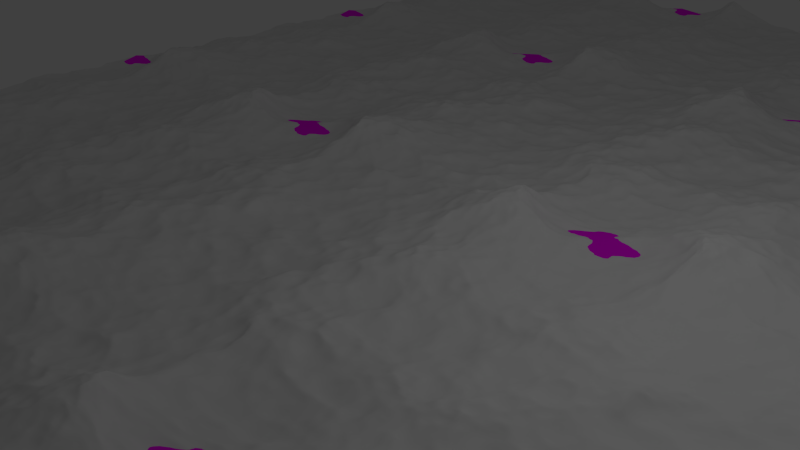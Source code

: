 # Source: circlewater.blend  (saved by Blender 2.71.0; exported with 4.5.12 LTS)
import bpy
from mathutils import Matrix  # noqa: F401  (used for matrix-valued properties, if any)

bpy.ops.wm.read_factory_settings(use_empty=True)
scene = bpy.context.scene
scene.name = 'Scene'

# ---- collections
col_collection_1 = bpy.data.collections.new('Collection 1'); scene.collection.children.link(col_collection_1)
col_collection_2 = bpy.data.collections.new('Collection 2'); scene.collection.children.link(col_collection_2)
col_collection_2.hide_render = True
col_collection_2.hide_viewport = True

# ---- images (referenced by path relative to the original .blend; pixels are not part of the script)
import os
ASSET_DIR = os.environ.get("B2B_ASSET_DIR", "")  # directory of the original .blend (textures are referenced by path, not embedded)
HERE = os.path.dirname(os.path.abspath(__file__))  # packed textures are extracted next to this script under _unpacked/

def load_image(name, relpath, width, height, colorspace="sRGB"):
    """Load a texture the original file referenced (path relative to the .blend, or extracted next to this script)."""
    p = next((c for c in (os.path.join(HERE, relpath), os.path.join(ASSET_DIR, relpath)) if relpath and os.path.exists(c)), "")
    if p:
        img = bpy.data.images.load(p, check_existing=True)
        img.name = name
    else:  # same state as the original file: an image datablock whose file is absent (Cycles renders it pink)
        img = bpy.data.images.new(name, width, height)
        img.source = "FILE"
        img.filepath = "//" + (relpath or name)
    img.colorspace_settings.name = colorspace
    return img
img_wavenormals = load_image('WaveNormals', 'WaveNormals.png', 1024, 1024, 'sRGB')

# ---- materials (node trees are filled in below, after node groups)
mat_material = bpy.data.materials.new('Material')
mat_material.alpha_threshold = 0.0
mat_material.roughness = 0.5
mat_material.line_color = (0.0, 0.0, 0.0, 1.0)

# ---- material node trees
mat_material.use_nodes = True; mat_material.node_tree.nodes.clear()
_N = mat_material.node_tree.nodes; _L = mat_material.node_tree.links
n0 = _N.new('ShaderNodeOutputMaterial'); n0.name = 'Material Output'; n0.location = (300, 300)
n1 = _N.new('ShaderNodeBsdfDiffuse'); n1.name = 'Diffuse BSDF'; n1.location = (10, 300)
n2 = _N.new('ShaderNodeTexImage'); n2.name = 'Image Texture'; n2.location = (-180, 300)
n2.width = 140
n2.image = img_wavenormals
_L.new(n1.outputs[0], n0.inputs[0])
_L.new(n2.outputs[0], n1.inputs[0])
n0.is_active_output = True

# ---- world
world_world = bpy.data.worlds.new('World'); scene.world = world_world
world_world.color = (0.05088, 0.05088, 0.05088)
world_world.use_sun_shadow = False
world_world.sun_shadow_jitter_overblur = 0.0
world_world.cycles.sampling_method = 'MANUAL'
world_world.cycles.sample_map_resolution = 256

# ---- cameras
cam_camera = bpy.data.cameras.new('Camera')
cam_camera.clip_end = 100.0
cam_camera.lens = 35.0
cam_camera.sensor_width = 32.0
cam_camera.sensor_height = 18.0
cam_camera.ortho_scale = 7.314
cam_camera.dof.focus_distance = 0.0

# ---- lights
light_lamp = bpy.data.lights.new('Lamp', 'POINT')
light_lamp.transmission_factor = 0.0
light_lamp.cutoff_distance = 30.0
light_lamp.energy = 100.0
light_lamp.shadow_buffer_clip_start = 1.001
light_lamp.shadow_soft_size = 0.1
light_lamp.shadow_maximum_resolution = 0.006
light_lamp.use_absolute_resolution = True
light_lamp.cycles.use_multiple_importance_sampling = False

# ---- meshes
me_plane_001 = bpy.data.meshes.new('Plane.001')
me_plane_001.from_pydata([(-10.0, -10.0, 0.0), (14.0, -10.0, 0.0), (-10.0, 14.0, 0.0), (14.0, 14.0, 0.0)], [], [(0, 1, 3, 2)])
_uv = me_plane_001.uv_layers.new(name='UVMap')
_uv.uv.foreach_set('vector', [0.0001001, 9.998e-05, 0.9999, 0.0001, 0.9999, 0.9999, 9.998e-05, 0.9999])
me_plane_001.materials.append(mat_material)
me_plane_001.use_remesh_preserve_volume = False
me_plane_001.use_remesh_preserve_attributes = False
me_plane_001.use_mirror_vertex_groups = False
me_plane_001.update()
me_plane_002 = bpy.data.meshes.new('Plane.002')
me_plane_002.from_pydata([(-3.0, -3.0, 0.2854), (-1.529, -2.895, 0.08583), (0.0, -3.0, -0.04307), (1.529, -3.105, 0.08583), (3.0, -3.0, 0.2854), (4.471, -2.895, 0.08583), (6.0, -3.0, -0.04307), (7.529, -3.105, 0.08583), (9.0, -3.0, 0.2854), (10.47, -2.895, 0.08583), (12.0, -3.0, -0.04307), (13.53, -3.105, 0.08583), (15.0, -3.0, 0.2854), (16.47, -2.895, 0.08583), (18.0, -3.0, -0.04307), (19.53, -3.105, 0.08583), (21.0, -3.0, 0.2854), (-3.029, -1.753, 0.008334), (-1.494, -1.603, 0.1092), (-0.001487, -1.485, 0.007416), (1.525, -1.605, -0.09229), (2.971, -1.753, 0.008334), (4.506, -1.603, 0.1092), (5.999, -1.485, 0.007416), (7.525, -1.605, -0.09229), (8.971, -1.753, 0.008334), (10.51, -1.603, 0.1092), (12.0, -1.485, 0.007416), (13.52, -1.605, -0.09229), (14.97, -1.753, 0.008334), (16.51, -1.603, 0.1092), (18.0, -1.485, 0.007416), (19.52, -1.605, -0.09229), (20.97, -1.753, 0.008334), (-3.0, 0.0, -0.2517), (-1.502, -0.1078, -0.1033), (0.0, 0.0, -0.02098), (1.502, 0.1078, -0.1033), (3.0, 0.0, -0.2517), (4.498, -0.1078, -0.1033), (6.0, 0.0, -0.02098), (7.502, 0.1078, -0.1033), (9.0, 0.0, -0.2517), (10.5, -0.1078, -0.1033), (12.0, 0.0, -0.02098), (13.5, 0.1078, -0.1033), (15.0, 0.0, -0.2517), (16.5, -0.1078, -0.1033), (18.0, 0.0, -0.02098), (19.5, 0.1078, -0.1033), (21.0, 0.0, -0.2517), (-2.971, 1.753, 0.008334), (-1.525, 1.605, -0.09229), (0.001487, 1.485, 0.007416), (1.494, 1.603, 0.1092), (3.029, 1.753, 0.008334), (4.475, 1.605, -0.09229), (6.001, 1.485, 0.007416), (7.494, 1.603, 0.1092), (9.029, 1.753, 0.008334), (10.48, 1.605, -0.09229), (12.0, 1.485, 0.007416), (13.49, 1.603, 0.1092), (15.03, 1.753, 0.008334), (16.48, 1.605, -0.09229), (18.0, 1.485, 0.007416), (19.49, 1.603, 0.1092), (21.03, 1.753, 0.008334), (-3.0, 3.0, 0.2854), (-1.529, 3.105, 0.08583), (0.0, 3.0, -0.04307), (1.529, 2.895, 0.08583), (3.0, 3.0, 0.2854), (4.471, 3.105, 0.08583), (6.0, 3.0, -0.04307), (7.529, 2.895, 0.08583), (9.0, 3.0, 0.2854), (10.47, 3.105, 0.08583), (12.0, 3.0, -0.04307), (13.53, 2.895, 0.08583), (15.0, 3.0, 0.2854), (16.47, 3.105, 0.08583), (18.0, 3.0, -0.04307), (19.53, 2.895, 0.08583), (21.0, 3.0, 0.2854), (-3.029, 4.247, 0.008334), (-1.494, 4.397, 0.1092), (-0.001487, 4.515, 0.007416), (1.525, 4.395, -0.09229), (2.971, 4.247, 0.008334), (4.506, 4.397, 0.1092), (5.999, 4.515, 0.007416), (7.525, 4.395, -0.09229), (8.971, 4.247, 0.008334), (10.51, 4.397, 0.1092), (12.0, 4.515, 0.007416), (13.52, 4.395, -0.09229), (14.97, 4.247, 0.008334), (16.51, 4.397, 0.1092), (18.0, 4.515, 0.007416), (19.52, 4.395, -0.09229), (20.97, 4.247, 0.008334), (-3.0, 6.0, -0.2517), (-1.502, 5.892, -0.1033), (0.0, 6.0, -0.02098), (1.502, 6.108, -0.1033), (3.0, 6.0, -0.2517), (4.498, 5.892, -0.1033), (6.0, 6.0, -0.02098), (7.502, 6.108, -0.1033), (9.0, 6.0, -0.2517), (10.5, 5.892, -0.1033), (12.0, 6.0, -0.02098), (13.5, 6.108, -0.1033), (15.0, 6.0, -0.2517), (16.5, 5.892, -0.1033), (18.0, 6.0, -0.02098), (19.5, 6.108, -0.1033), (21.0, 6.0, -0.2517), (-2.971, 7.753, 0.008334), (-1.525, 7.605, -0.09229), (0.001487, 7.485, 0.007416), (1.494, 7.603, 0.1092), (3.029, 7.753, 0.008334), (4.475, 7.605, -0.09229), (6.001, 7.485, 0.007416), (7.494, 7.603, 0.1092), (9.029, 7.753, 0.008334), (10.48, 7.605, -0.09229), (12.0, 7.485, 0.007416), (13.49, 7.603, 0.1092), (15.03, 7.753, 0.008334), (16.48, 7.605, -0.09229), (18.0, 7.485, 0.007416), (19.49, 7.603, 0.1092), (21.03, 7.753, 0.008334), (-3.0, 9.0, 0.2854), (-1.529, 9.105, 0.08583), (0.0, 9.0, -0.04307), (1.529, 8.895, 0.08583), (3.0, 9.0, 0.2854), (4.471, 9.105, 0.08583), (6.0, 9.0, -0.04307), (7.529, 8.895, 0.08583), (9.0, 9.0, 0.2854), (10.47, 9.105, 0.08583), (12.0, 9.0, -0.04307), (13.53, 8.895, 0.08583), (15.0, 9.0, 0.2854), (16.47, 9.105, 0.08583), (18.0, 9.0, -0.04307), (19.53, 8.895, 0.08583), (21.0, 9.0, 0.2854), (-3.029, 10.25, 0.008334), (-1.494, 10.4, 0.1092), (-0.001487, 10.51, 0.007416), (1.525, 10.39, -0.09229), (2.971, 10.25, 0.008334), (4.506, 10.4, 0.1092), (5.999, 10.51, 0.007416), (7.525, 10.39, -0.09229), (8.971, 10.25, 0.008334), (10.51, 10.4, 0.1092), (12.0, 10.51, 0.007416), (13.52, 10.39, -0.09229), (14.97, 10.25, 0.008334), (16.51, 10.4, 0.1092), (18.0, 10.51, 0.007416), (19.52, 10.39, -0.09229), (20.97, 10.25, 0.008334), (-3.0, 12.0, -0.2517), (-1.502, 11.89, -0.1033), (0.0, 12.0, -0.02098), (1.502, 12.11, -0.1033), (3.0, 12.0, -0.2517), (4.498, 11.89, -0.1033), (6.0, 12.0, -0.02098), (7.502, 12.11, -0.1033), (9.0, 12.0, -0.2517), (10.5, 11.89, -0.1033), (12.0, 12.0, -0.02098), (13.5, 12.11, -0.1033), (15.0, 12.0, -0.2517), (16.5, 11.89, -0.1033), (18.0, 12.0, -0.02098), (19.5, 12.11, -0.1033), (21.0, 12.0, -0.2517), (-2.971, 13.75, 0.008334), (-1.525, 13.61, -0.09229), (0.001487, 13.49, 0.007416), (1.494, 13.6, 0.1092), (3.029, 13.75, 0.008334), (4.475, 13.61, -0.09229), (6.001, 13.49, 0.007416), (7.494, 13.6, 0.1092), (9.029, 13.75, 0.008334), (10.48, 13.61, -0.09229), (12.0, 13.49, 0.007416), (13.49, 13.6, 0.1092), (15.03, 13.75, 0.008334), (16.48, 13.61, -0.09229), (18.0, 13.49, 0.007416), (19.49, 13.6, 0.1092), (21.03, 13.75, 0.008334), (-3.0, 15.0, 0.2854), (-1.529, 15.11, 0.08583), (0.0, 15.0, -0.04307), (1.529, 14.89, 0.08583), (3.0, 15.0, 0.2854), (4.471, 15.11, 0.08583), (6.0, 15.0, -0.04307), (7.529, 14.89, 0.08583), (9.0, 15.0, 0.2854), (10.47, 15.11, 0.08583), (12.0, 15.0, -0.04307), (13.53, 14.89, 0.08583), (15.0, 15.0, 0.2854), (16.47, 15.11, 0.08583), (18.0, 15.0, -0.04307), (19.53, 14.89, 0.08583), (21.0, 15.0, 0.2854), (-3.029, 16.25, 0.008334), (-1.494, 16.4, 0.1092), (-0.001487, 16.51, 0.007416), (1.525, 16.39, -0.09229), (2.971, 16.25, 0.008334), (4.506, 16.4, 0.1092), (5.999, 16.51, 0.007416), (7.525, 16.39, -0.09229), (8.971, 16.25, 0.008334), (10.51, 16.4, 0.1092), (12.0, 16.51, 0.007416), (13.52, 16.39, -0.09229), (14.97, 16.25, 0.008334), (16.51, 16.4, 0.1092), (18.0, 16.51, 0.007416), (19.52, 16.39, -0.09229), (20.97, 16.25, 0.008334), (-3.0, 18.0, -0.2517), (-1.502, 17.89, -0.1033), (0.0, 18.0, -0.02098), (1.502, 18.11, -0.1033), (3.0, 18.0, -0.2517), (4.498, 17.89, -0.1033), (6.0, 18.0, -0.02098), (7.502, 18.11, -0.1033), (9.0, 18.0, -0.2517), (10.5, 17.89, -0.1033), (12.0, 18.0, -0.02098), (13.5, 18.11, -0.1033), (15.0, 18.0, -0.2517), (16.5, 17.89, -0.1033), (18.0, 18.0, -0.02098), (19.5, 18.11, -0.1033), (21.0, 18.0, -0.2517), (-2.971, 19.75, 0.008334), (-1.525, 19.61, -0.09229), (0.001487, 19.49, 0.007416), (1.494, 19.6, 0.1092), (3.029, 19.75, 0.008334), (4.475, 19.61, -0.09229), (6.001, 19.49, 0.007416), (7.494, 19.6, 0.1092), (9.029, 19.75, 0.008334), (10.48, 19.61, -0.09229), (12.0, 19.49, 0.007416), (13.49, 19.6, 0.1092), (15.03, 19.75, 0.008334), (16.48, 19.61, -0.09229), (18.0, 19.49, 0.007416), (19.49, 19.6, 0.1092), (21.03, 19.75, 0.008334), (-3.0, 21.0, 0.2854), (-1.529, 21.11, 0.08583), (0.0, 21.0, -0.04307), (1.529, 20.89, 0.08583), (3.0, 21.0, 0.2854), (4.471, 21.11, 0.08583), (6.0, 21.0, -0.04307), (7.529, 20.89, 0.08583), (9.0, 21.0, 0.2854), (10.47, 21.11, 0.08583), (12.0, 21.0, -0.04307), (13.53, 20.89, 0.08583), (15.0, 21.0, 0.2854), (16.47, 21.11, 0.08583), (18.0, 21.0, -0.04307), (19.53, 20.89, 0.08583), (21.0, 21.0, 0.2854)], [], [(0, 1, 18, 17), (1, 2, 19, 18), (2, 3, 20, 19), (3, 4, 21, 20), (4, 5, 22, 21), (5, 6, 23, 22), (6, 7, 24, 23), (7, 8, 25, 24), (8, 9, 26, 25), (9, 10, 27, 26), (10, 11, 28, 27), (11, 12, 29, 28), (12, 13, 30, 29), (13, 14, 31, 30), (14, 15, 32, 31), (15, 16, 33, 32), (17, 18, 35, 34), (18, 19, 36, 35), (19, 20, 37, 36), (20, 21, 38, 37), (21, 22, 39, 38), (22, 23, 40, 39), (23, 24, 41, 40), (24, 25, 42, 41), (25, 26, 43, 42), (26, 27, 44, 43), (27, 28, 45, 44), (28, 29, 46, 45), (29, 30, 47, 46), (30, 31, 48, 47), (31, 32, 49, 48), (32, 33, 50, 49), (34, 35, 52, 51), (35, 36, 53, 52), (36, 37, 54, 53), (37, 38, 55, 54), (38, 39, 56, 55), (39, 40, 57, 56), (40, 41, 58, 57), (41, 42, 59, 58), (42, 43, 60, 59), (43, 44, 61, 60), (44, 45, 62, 61), (45, 46, 63, 62), (46, 47, 64, 63), (47, 48, 65, 64), (48, 49, 66, 65), (49, 50, 67, 66), (51, 52, 69, 68), (52, 53, 70, 69), (53, 54, 71, 70), (54, 55, 72, 71), (55, 56, 73, 72), (56, 57, 74, 73), (57, 58, 75, 74), (58, 59, 76, 75), (59, 60, 77, 76), (60, 61, 78, 77), (61, 62, 79, 78), (62, 63, 80, 79), (63, 64, 81, 80), (64, 65, 82, 81), (65, 66, 83, 82), (66, 67, 84, 83), (68, 69, 86, 85), (69, 70, 87, 86), (70, 71, 88, 87), (71, 72, 89, 88), (72, 73, 90, 89), (73, 74, 91, 90), (74, 75, 92, 91), (75, 76, 93, 92), (76, 77, 94, 93), (77, 78, 95, 94), (78, 79, 96, 95), (79, 80, 97, 96), (80, 81, 98, 97), (81, 82, 99, 98), (82, 83, 100, 99), (83, 84, 101, 100), (85, 86, 103, 102), (86, 87, 104, 103), (87, 88, 105, 104), (88, 89, 106, 105), (89, 90, 107, 106), (90, 91, 108, 107), (91, 92, 109, 108), (92, 93, 110, 109), (93, 94, 111, 110), (94, 95, 112, 111), (95, 96, 113, 112), (96, 97, 114, 113), (97, 98, 115, 114), (98, 99, 116, 115), (99, 100, 117, 116), (100, 101, 118, 117), (102, 103, 120, 119), (103, 104, 121, 120), (104, 105, 122, 121), (105, 106, 123, 122), (106, 107, 124, 123), (107, 108, 125, 124), (108, 109, 126, 125), (109, 110, 127, 126), (110, 111, 128, 127), (111, 112, 129, 128), (112, 113, 130, 129), (113, 114, 131, 130), (114, 115, 132, 131), (115, 116, 133, 132), (116, 117, 134, 133), (117, 118, 135, 134), (119, 120, 137, 136), (120, 121, 138, 137), (121, 122, 139, 138), (122, 123, 140, 139), (123, 124, 141, 140), (124, 125, 142, 141), (125, 126, 143, 142), (126, 127, 144, 143), (127, 128, 145, 144), (128, 129, 146, 145), (129, 130, 147, 146), (130, 131, 148, 147), (131, 132, 149, 148), (132, 133, 150, 149), (133, 134, 151, 150), (134, 135, 152, 151), (136, 137, 154, 153), (137, 138, 155, 154), (138, 139, 156, 155), (139, 140, 157, 156), (140, 141, 158, 157), (141, 142, 159, 158), (142, 143, 160, 159), (143, 144, 161, 160), (144, 145, 162, 161), (145, 146, 163, 162), (146, 147, 164, 163), (147, 148, 165, 164), (148, 149, 166, 165), (149, 150, 167, 166), (150, 151, 168, 167), (151, 152, 169, 168), (153, 154, 171, 170), (154, 155, 172, 171), (155, 156, 173, 172), (156, 157, 174, 173), (157, 158, 175, 174), (158, 159, 176, 175), (159, 160, 177, 176), (160, 161, 178, 177), (161, 162, 179, 178), (162, 163, 180, 179), (163, 164, 181, 180), (164, 165, 182, 181), (165, 166, 183, 182), (166, 167, 184, 183), (167, 168, 185, 184), (168, 169, 186, 185), (170, 171, 188, 187), (171, 172, 189, 188), (172, 173, 190, 189), (173, 174, 191, 190), (174, 175, 192, 191), (175, 176, 193, 192), (176, 177, 194, 193), (177, 178, 195, 194), (178, 179, 196, 195), (179, 180, 197, 196), (180, 181, 198, 197), (181, 182, 199, 198), (182, 183, 200, 199), (183, 184, 201, 200), (184, 185, 202, 201), (185, 186, 203, 202), (187, 188, 205, 204), (188, 189, 206, 205), (189, 190, 207, 206), (190, 191, 208, 207), (191, 192, 209, 208), (192, 193, 210, 209), (193, 194, 211, 210), (194, 195, 212, 211), (195, 196, 213, 212), (196, 197, 214, 213), (197, 198, 215, 214), (198, 199, 216, 215), (199, 200, 217, 216), (200, 201, 218, 217), (201, 202, 219, 218), (202, 203, 220, 219), (204, 205, 222, 221), (205, 206, 223, 222), (206, 207, 224, 223), (207, 208, 225, 224), (208, 209, 226, 225), (209, 210, 227, 226), (210, 211, 228, 227), (211, 212, 229, 228), (212, 213, 230, 229), (213, 214, 231, 230), (214, 215, 232, 231), (215, 216, 233, 232), (216, 217, 234, 233), (217, 218, 235, 234), (218, 219, 236, 235), (219, 220, 237, 236), (221, 222, 239, 238), (222, 223, 240, 239), (223, 224, 241, 240), (224, 225, 242, 241), (225, 226, 243, 242), (226, 227, 244, 243), (227, 228, 245, 244), (228, 229, 246, 245), (229, 230, 247, 246), (230, 231, 248, 247), (231, 232, 249, 248), (232, 233, 250, 249), (233, 234, 251, 250), (234, 235, 252, 251), (235, 236, 253, 252), (236, 237, 254, 253), (238, 239, 256, 255), (239, 240, 257, 256), (240, 241, 258, 257), (241, 242, 259, 258), (242, 243, 260, 259), (243, 244, 261, 260), (244, 245, 262, 261), (245, 246, 263, 262), (246, 247, 264, 263), (247, 248, 265, 264), (248, 249, 266, 265), (249, 250, 267, 266), (250, 251, 268, 267), (251, 252, 269, 268), (252, 253, 270, 269), (253, 254, 271, 270), (255, 256, 273, 272), (256, 257, 274, 273), (257, 258, 275, 274), (258, 259, 276, 275), (259, 260, 277, 276), (260, 261, 278, 277), (261, 262, 279, 278), (262, 263, 280, 279), (263, 264, 281, 280), (264, 265, 282, 281), (265, 266, 283, 282), (266, 267, 284, 283), (267, 268, 285, 284), (268, 269, 286, 285), (269, 270, 287, 286), (270, 271, 288, 287)])
me_plane_002.polygons.foreach_set('use_smooth', [True] * 256)
_uv = me_plane_002.uv_layers.new(name='UVMap')
_uv.uv.foreach_set('vector', [0.00121, 0.004341, 0.06234, 0.008681, 0.06381, 0.06206, 0.0, 0.05583, 0.06234, 0.008681, 0.1259, 0.004341, 0.1258, 0.06691, 0.06381, 0.06206, 0.1259, 0.004341, 0.1895, 0.0, 0.1893, 0.06195, 0.1258, 0.06691, 0.1895, 0.0, 0.2506, 0.004341, 0.2494, 0.05583, 0.1893, 0.06195, 0.2506, 0.004341, 0.3117, 0.008681, 0.3132, 0.06206, 0.2494, 0.05583, 0.3117, 0.008681, 0.3753, 0.004341, 0.3752, 0.06691, 0.3132, 0.06206, 0.3753, 0.004341, 0.4389, 0.0, 0.4387, 0.06195, 0.3752, 0.06691, 0.4389, 0.0, 0.5, 0.004341, 0.4988, 0.05583, 0.4387, 0.06195, 0.5, 0.004341, 0.5611, 0.008681, 0.5626, 0.06206, 0.4988, 0.05583, 0.5611, 0.008681, 0.6247, 0.004341, 0.6246, 0.06691, 0.5626, 0.06206, 0.6247, 0.004341, 0.6883, 0.0, 0.6881, 0.06195, 0.6246, 0.06691, 0.6883, 0.0, 0.7494, 0.004341, 0.7482, 0.05583, 0.6881, 0.06195, 0.7494, 0.004341, 0.8105, 0.008681, 0.812, 0.06206, 0.7482, 0.05583, 0.8105, 0.008681, 0.8741, 0.004341, 0.874, 0.06691, 0.812, 0.06206, 0.8741, 0.004341, 0.9377, 0.0, 0.9375, 0.06195, 0.874, 0.06691, 0.9377, 0.0, 0.9988, 0.004341, 0.9976, 0.05583, 0.9375, 0.06195, 0.0, 0.05583, 0.06381, 0.06206, 0.06348, 0.1238, 0.00121, 0.1283, 0.06381, 0.06206, 0.1258, 0.06691, 0.1259, 0.1283, 0.06348, 0.1238, 0.1258, 0.06691, 0.1893, 0.06195, 0.1883, 0.1327, 0.1259, 0.1283, 0.1893, 0.06195, 0.2494, 0.05583, 0.2506, 0.1283, 0.1883, 0.1327, 0.2494, 0.05583, 0.3132, 0.06206, 0.3129, 0.1238, 0.2506, 0.1283, 0.3132, 0.06206, 0.3752, 0.06691, 0.3753, 0.1283, 0.3129, 0.1238, 0.3752, 0.06691, 0.4387, 0.06195, 0.4377, 0.1327, 0.3753, 0.1283, 0.4387, 0.06195, 0.4988, 0.05583, 0.5, 0.1283, 0.4377, 0.1327, 0.4988, 0.05583, 0.5626, 0.06206, 0.5623, 0.1238, 0.5, 0.1283, 0.5626, 0.06206, 0.6246, 0.06691, 0.6247, 0.1283, 0.5623, 0.1238, 0.6246, 0.06691, 0.6881, 0.06195, 0.6871, 0.1327, 0.6247, 0.1283, 0.6881, 0.06195, 0.7482, 0.05583, 0.7494, 0.1283, 0.6871, 0.1327, 0.7482, 0.05583, 0.812, 0.06206, 0.8117, 0.1238, 0.7494, 0.1283, 0.812, 0.06206, 0.874, 0.06691, 0.8741, 0.1283, 0.8117, 0.1238, 0.874, 0.06691, 0.9375, 0.06195, 0.9365, 0.1327, 0.8741, 0.1283, 0.9375, 0.06195, 0.9976, 0.05583, 0.9988, 0.1283, 0.9365, 0.1327, 0.00121, 0.1283, 0.06348, 0.1238, 0.06254, 0.1946, 0.002419, 0.2007, 0.06348, 0.1238, 0.1259, 0.1283, 0.126, 0.1896, 0.06254, 0.1946, 0.1259, 0.1283, 0.1883, 0.1327, 0.188, 0.1945, 0.126, 0.1896, 0.1883, 0.1327, 0.2506, 0.1283, 0.2518, 0.2007, 0.188, 0.1945, 0.2506, 0.1283, 0.3129, 0.1238, 0.3119, 0.1946, 0.2518, 0.2007, 0.3129, 0.1238, 0.3753, 0.1283, 0.3754, 0.1896, 0.3119, 0.1946, 0.3753, 0.1283, 0.4377, 0.1327, 0.4374, 0.1945, 0.3754, 0.1896, 0.4377, 0.1327, 0.5, 0.1283, 0.5012, 0.2007, 0.4374, 0.1945, 0.5, 0.1283, 0.5623, 0.1238, 0.5613, 0.1946, 0.5012, 0.2007, 0.5623, 0.1238, 0.6247, 0.1283, 0.6248, 0.1896, 0.5613, 0.1946, 0.6247, 0.1283, 0.6871, 0.1327, 0.6868, 0.1945, 0.6248, 0.1896, 0.6871, 0.1327, 0.7494, 0.1283, 0.7506, 0.2007, 0.6868, 0.1945, 0.7494, 0.1283, 0.8117, 0.1238, 0.8107, 0.1946, 0.7506, 0.2007, 0.8117, 0.1238, 0.8741, 0.1283, 0.8742, 0.1896, 0.8107, 0.1946, 0.8741, 0.1283, 0.9365, 0.1327, 0.9362, 0.1945, 0.8742, 0.1896, 0.9365, 0.1327, 0.9988, 0.1283, 1.0, 0.2007, 0.9362, 0.1945, 0.002419, 0.2007, 0.06254, 0.1946, 0.06234, 0.2565, 0.00121, 0.2522, 0.06254, 0.1946, 0.126, 0.1896, 0.1259, 0.2522, 0.06234, 0.2565, 0.126, 0.1896, 0.188, 0.1945, 0.1895, 0.2478, 0.1259, 0.2522, 0.188, 0.1945, 0.2518, 0.2007, 0.2506, 0.2522, 0.1895, 0.2478, 0.2518, 0.2007, 0.3119, 0.1946, 0.3117, 0.2565, 0.2506, 0.2522, 0.3119, 0.1946, 0.3754, 0.1896, 0.3753, 0.2522, 0.3117, 0.2565, 0.3754, 0.1896, 0.4374, 0.1945, 0.4389, 0.2478, 0.3753, 0.2522, 0.4374, 0.1945, 0.5012, 0.2007, 0.5, 0.2522, 0.4389, 0.2478, 0.5012, 0.2007, 0.5613, 0.1946, 0.5611, 0.2565, 0.5, 0.2522, 0.5613, 0.1946, 0.6248, 0.1896, 0.6247, 0.2522, 0.5611, 0.2565, 0.6248, 0.1896, 0.6868, 0.1945, 0.6883, 0.2478, 0.6247, 0.2522, 0.6868, 0.1945, 0.7506, 0.2007, 0.7494, 0.2522, 0.6883, 0.2478, 0.7506, 0.2007, 0.8107, 0.1946, 0.8105, 0.2565, 0.7494, 0.2522, 0.8107, 0.1946, 0.8742, 0.1896, 0.8741, 0.2522, 0.8105, 0.2565, 0.8742, 0.1896, 0.9362, 0.1945, 0.9377, 0.2478, 0.8741, 0.2522, 0.9362, 0.1945, 1.0, 0.2007, 0.9988, 0.2522, 0.9377, 0.2478, 0.00121, 0.2522, 0.06234, 0.2565, 0.06381, 0.3099, 0.0, 0.3037, 0.06234, 0.2565, 0.1259, 0.2522, 0.1258, 0.3147, 0.06381, 0.3099, 0.1259, 0.2522, 0.1895, 0.2478, 0.1893, 0.3098, 0.1258, 0.3147, 0.1895, 0.2478, 0.2506, 0.2522, 0.2494, 0.3037, 0.1893, 0.3098, 0.2506, 0.2522, 0.3117, 0.2565, 0.3132, 0.3099, 0.2494, 0.3037, 0.3117, 0.2565, 0.3753, 0.2522, 0.3752, 0.3147, 0.3132, 0.3099, 0.3753, 0.2522, 0.4389, 0.2478, 0.4387, 0.3098, 0.3752, 0.3147, 0.4389, 0.2478, 0.5, 0.2522, 0.4988, 0.3037, 0.4387, 0.3098, 0.5, 0.2522, 0.5611, 0.2565, 0.5626, 0.3099, 0.4988, 0.3037, 0.5611, 0.2565, 0.6247, 0.2522, 0.6246, 0.3147, 0.5626, 0.3099, 0.6247, 0.2522, 0.6883, 0.2478, 0.6881, 0.3098, 0.6246, 0.3147, 0.6883, 0.2478, 0.7494, 0.2522, 0.7482, 0.3037, 0.6881, 0.3098, 0.7494, 0.2522, 0.8105, 0.2565, 0.812, 0.3099, 0.7482, 0.3037, 0.8105, 0.2565, 0.8741, 0.2522, 0.874, 0.3147, 0.812, 0.3099, 0.8741, 0.2522, 0.9377, 0.2478, 0.9375, 0.3098, 0.874, 0.3147, 0.9377, 0.2478, 0.9988, 0.2522, 0.9976, 0.3037, 0.9375, 0.3098, 0.0, 0.3037, 0.06381, 0.3099, 0.06348, 0.3716, 0.00121, 0.3761, 0.06381, 0.3099, 0.1258, 0.3147, 0.1259, 0.3761, 0.06348, 0.3716, 0.1258, 0.3147, 0.1893, 0.3098, 0.1883, 0.3805, 0.1259, 0.3761, 0.1893, 0.3098, 0.2494, 0.3037, 0.2506, 0.3761, 0.1883, 0.3805, 0.2494, 0.3037, 0.3132, 0.3099, 0.3129, 0.3716, 0.2506, 0.3761, 0.3132, 0.3099, 0.3752, 0.3147, 0.3753, 0.3761, 0.3129, 0.3716, 0.3752, 0.3147, 0.4387, 0.3098, 0.4377, 0.3805, 0.3753, 0.3761, 0.4387, 0.3098, 0.4988, 0.3037, 0.5, 0.3761, 0.4377, 0.3805, 0.4988, 0.3037, 0.5626, 0.3099, 0.5623, 0.3716, 0.5, 0.3761, 0.5626, 0.3099, 0.6246, 0.3147, 0.6247, 0.3761, 0.5623, 0.3716, 0.6246, 0.3147, 0.6881, 0.3098, 0.6871, 0.3805, 0.6247, 0.3761, 0.6881, 0.3098, 0.7482, 0.3037, 0.7494, 0.3761, 0.6871, 0.3805, 0.7482, 0.3037, 0.812, 0.3099, 0.8117, 0.3716, 0.7494, 0.3761, 0.812, 0.3099, 0.874, 0.3147, 0.8741, 0.3761, 0.8117, 0.3716, 0.874, 0.3147, 0.9375, 0.3098, 0.9365, 0.3805, 0.8741, 0.3761, 0.9375, 0.3098, 0.9976, 0.3037, 0.9988, 0.3761, 0.9365, 0.3805, 0.00121, 0.3761, 0.06348, 0.3716, 0.06254, 0.4424, 0.002419, 0.4485, 0.06348, 0.3716, 0.1259, 0.3761, 0.126, 0.4374, 0.06254, 0.4424, 0.1259, 0.3761, 0.1883, 0.3805, 0.188, 0.4423, 0.126, 0.4374, 0.1883, 0.3805, 0.2506, 0.3761, 0.2518, 0.4485, 0.188, 0.4423, 0.2506, 0.3761, 0.3129, 0.3716, 0.3119, 0.4424, 0.2518, 0.4485, 0.3129, 0.3716, 0.3753, 0.3761, 0.3754, 0.4374, 0.3119, 0.4424, 0.3753, 0.3761, 0.4377, 0.3805, 0.4374, 0.4423, 0.3754, 0.4374, 0.4377, 0.3805, 0.5, 0.3761, 0.5012, 0.4485, 0.4374, 0.4423, 0.5, 0.3761, 0.5623, 0.3716, 0.5613, 0.4424, 0.5012, 0.4485, 0.5623, 0.3716, 0.6247, 0.3761, 0.6248, 0.4374, 0.5613, 0.4424, 0.6247, 0.3761, 0.6871, 0.3805, 0.6868, 0.4423, 0.6248, 0.4374, 0.6871, 0.3805, 0.7494, 0.3761, 0.7506, 0.4485, 0.6868, 0.4423, 0.7494, 0.3761, 0.8117, 0.3716, 0.8107, 0.4424, 0.7506, 0.4485, 0.8117, 0.3716, 0.8741, 0.3761, 0.8742, 0.4374, 0.8107, 0.4424, 0.8741, 0.3761, 0.9365, 0.3805, 0.9362, 0.4423, 0.8742, 0.4374, 0.9365, 0.3805, 0.9988, 0.3761, 1.0, 0.4485, 0.9362, 0.4423, 0.002419, 0.4485, 0.06254, 0.4424, 0.06234, 0.5043, 0.00121, 0.5, 0.06254, 0.4424, 0.126, 0.4374, 0.1259, 0.5, 0.06234, 0.5043, 0.126, 0.4374, 0.188, 0.4423, 0.1895, 0.4957, 0.1259, 0.5, 0.188, 0.4423, 0.2518, 0.4485, 0.2506, 0.5, 0.1895, 0.4957, 0.2518, 0.4485, 0.3119, 0.4424, 0.3117, 0.5043, 0.2506, 0.5, 0.3119, 0.4424, 0.3754, 0.4374, 0.3753, 0.5, 0.3117, 0.5043, 0.3754, 0.4374, 0.4374, 0.4423, 0.4389, 0.4957, 0.3753, 0.5, 0.4374, 0.4423, 0.5012, 0.4485, 0.5, 0.5, 0.4389, 0.4957, 0.5012, 0.4485, 0.5613, 0.4424, 0.5611, 0.5043, 0.5, 0.5, 0.5613, 0.4424, 0.6248, 0.4374, 0.6247, 0.5, 0.5611, 0.5043, 0.6248, 0.4374, 0.6868, 0.4423, 0.6883, 0.4957, 0.6247, 0.5, 0.6868, 0.4423, 0.7506, 0.4485, 0.7494, 0.5, 0.6883, 0.4957, 0.7506, 0.4485, 0.8107, 0.4424, 0.8105, 0.5043, 0.7494, 0.5, 0.8107, 0.4424, 0.8742, 0.4374, 0.8741, 0.5, 0.8105, 0.5043, 0.8742, 0.4374, 0.9362, 0.4423, 0.9377, 0.4957, 0.8741, 0.5, 0.9362, 0.4423, 1.0, 0.4485, 0.9988, 0.5, 0.9377, 0.4957, 0.00121, 0.5, 0.06234, 0.5043, 0.06381, 0.5577, 0.0, 0.5515, 0.06234, 0.5043, 0.1259, 0.5, 0.1258, 0.5626, 0.06381, 0.5577, 0.1259, 0.5, 0.1895, 0.4957, 0.1893, 0.5576, 0.1258, 0.5626, 0.1895, 0.4957, 0.2506, 0.5, 0.2494, 0.5515, 0.1893, 0.5576, 0.2506, 0.5, 0.3117, 0.5043, 0.3132, 0.5577, 0.2494, 0.5515, 0.3117, 0.5043, 0.3753, 0.5, 0.3752, 0.5626, 0.3132, 0.5577, 0.3753, 0.5, 0.4389, 0.4957, 0.4387, 0.5576, 0.3752, 0.5626, 0.4389, 0.4957, 0.5, 0.5, 0.4988, 0.5515, 0.4387, 0.5576, 0.5, 0.5, 0.5611, 0.5043, 0.5626, 0.5577, 0.4988, 0.5515, 0.5611, 0.5043, 0.6247, 0.5, 0.6246, 0.5626, 0.5626, 0.5577, 0.6247, 0.5, 0.6883, 0.4957, 0.6881, 0.5576, 0.6246, 0.5626, 0.6883, 0.4957, 0.7494, 0.5, 0.7482, 0.5515, 0.6881, 0.5576, 0.7494, 0.5, 0.8105, 0.5043, 0.812, 0.5577, 0.7482, 0.5515, 0.8105, 0.5043, 0.8741, 0.5, 0.874, 0.5626, 0.812, 0.5577, 0.8741, 0.5, 0.9377, 0.4957, 0.9375, 0.5576, 0.874, 0.5626, 0.9377, 0.4957, 0.9988, 0.5, 0.9976, 0.5515, 0.9375, 0.5576, 0.0, 0.5515, 0.06381, 0.5577, 0.06348, 0.6195, 0.00121, 0.6239, 0.06381, 0.5577, 0.1258, 0.5626, 0.1259, 0.6239, 0.06348, 0.6195, 0.1258, 0.5626, 0.1893, 0.5576, 0.1883, 0.6284, 0.1259, 0.6239, 0.1893, 0.5576, 0.2494, 0.5515, 0.2506, 0.6239, 0.1883, 0.6284, 0.2494, 0.5515, 0.3132, 0.5577, 0.3129, 0.6195, 0.2506, 0.6239, 0.3132, 0.5577, 0.3752, 0.5626, 0.3753, 0.6239, 0.3129, 0.6195, 0.3752, 0.5626, 0.4387, 0.5576, 0.4377, 0.6284, 0.3753, 0.6239, 0.4387, 0.5576, 0.4988, 0.5515, 0.5, 0.6239, 0.4377, 0.6284, 0.4988, 0.5515, 0.5626, 0.5577, 0.5623, 0.6195, 0.5, 0.6239, 0.5626, 0.5577, 0.6246, 0.5626, 0.6247, 0.6239, 0.5623, 0.6195, 0.6246, 0.5626, 0.6881, 0.5576, 0.6871, 0.6284, 0.6247, 0.6239, 0.6881, 0.5576, 0.7482, 0.5515, 0.7494, 0.6239, 0.6871, 0.6284, 0.7482, 0.5515, 0.812, 0.5577, 0.8117, 0.6195, 0.7494, 0.6239, 0.812, 0.5577, 0.874, 0.5626, 0.8741, 0.6239, 0.8117, 0.6195, 0.874, 0.5626, 0.9375, 0.5576, 0.9365, 0.6284, 0.8741, 0.6239, 0.9375, 0.5576, 0.9976, 0.5515, 0.9988, 0.6239, 0.9365, 0.6284, 0.00121, 0.6239, 0.06348, 0.6195, 0.06254, 0.6902, 0.002419, 0.6963, 0.06348, 0.6195, 0.1259, 0.6239, 0.126, 0.6853, 0.06254, 0.6902, 0.1259, 0.6239, 0.1883, 0.6284, 0.188, 0.6901, 0.126, 0.6853, 0.1883, 0.6284, 0.2506, 0.6239, 0.2518, 0.6963, 0.188, 0.6901, 0.2506, 0.6239, 0.3129, 0.6195, 0.3119, 0.6902, 0.2518, 0.6963, 0.3129, 0.6195, 0.3753, 0.6239, 0.3754, 0.6853, 0.3119, 0.6902, 0.3753, 0.6239, 0.4377, 0.6284, 0.4374, 0.6901, 0.3754, 0.6853, 0.4377, 0.6284, 0.5, 0.6239, 0.5012, 0.6963, 0.4374, 0.6901, 0.5, 0.6239, 0.5623, 0.6195, 0.5613, 0.6902, 0.5012, 0.6963, 0.5623, 0.6195, 0.6247, 0.6239, 0.6248, 0.6853, 0.5613, 0.6902, 0.6247, 0.6239, 0.6871, 0.6284, 0.6868, 0.6901, 0.6248, 0.6853, 0.6871, 0.6284, 0.7494, 0.6239, 0.7506, 0.6963, 0.6868, 0.6901, 0.7494, 0.6239, 0.8117, 0.6195, 0.8107, 0.6902, 0.7506, 0.6963, 0.8117, 0.6195, 0.8741, 0.6239, 0.8742, 0.6853, 0.8107, 0.6902, 0.8741, 0.6239, 0.9365, 0.6284, 0.9362, 0.6901, 0.8742, 0.6853, 0.9365, 0.6284, 0.9988, 0.6239, 1.0, 0.6963, 0.9362, 0.6901, 0.002419, 0.6963, 0.06254, 0.6902, 0.06234, 0.7522, 0.00121, 0.7478, 0.06254, 0.6902, 0.126, 0.6853, 0.1259, 0.7478, 0.06234, 0.7522, 0.126, 0.6853, 0.188, 0.6901, 0.1895, 0.7435, 0.1259, 0.7478, 0.188, 0.6901, 0.2518, 0.6963, 0.2506, 0.7478, 0.1895, 0.7435, 0.2518, 0.6963, 0.3119, 0.6902, 0.3117, 0.7522, 0.2506, 0.7478, 0.3119, 0.6902, 0.3754, 0.6853, 0.3753, 0.7478, 0.3117, 0.7522, 0.3754, 0.6853, 0.4374, 0.6901, 0.4389, 0.7435, 0.3753, 0.7478, 0.4374, 0.6901, 0.5012, 0.6963, 0.5, 0.7478, 0.4389, 0.7435, 0.5012, 0.6963, 0.5613, 0.6902, 0.5611, 0.7522, 0.5, 0.7478, 0.5613, 0.6902, 0.6248, 0.6853, 0.6247, 0.7478, 0.5611, 0.7522, 0.6248, 0.6853, 0.6868, 0.6901, 0.6883, 0.7435, 0.6247, 0.7478, 0.6868, 0.6901, 0.7506, 0.6963, 0.7494, 0.7478, 0.6883, 0.7435, 0.7506, 0.6963, 0.8107, 0.6902, 0.8105, 0.7522, 0.7494, 0.7478, 0.8107, 0.6902, 0.8742, 0.6853, 0.8741, 0.7478, 0.8105, 0.7522, 0.8742, 0.6853, 0.9362, 0.6901, 0.9377, 0.7435, 0.8741, 0.7478, 0.9362, 0.6901, 1.0, 0.6963, 0.9988, 0.7478, 0.9377, 0.7435, 0.00121, 0.7478, 0.06234, 0.7522, 0.06381, 0.8055, 0.0, 0.7993, 0.06234, 0.7522, 0.1259, 0.7478, 0.1258, 0.8104, 0.06381, 0.8055, 0.1259, 0.7478, 0.1895, 0.7435, 0.1893, 0.8054, 0.1258, 0.8104, 0.1895, 0.7435, 0.2506, 0.7478, 0.2494, 0.7993, 0.1893, 0.8054, 0.2506, 0.7478, 0.3117, 0.7522, 0.3132, 0.8055, 0.2494, 0.7993, 0.3117, 0.7522, 0.3753, 0.7478, 0.3752, 0.8104, 0.3132, 0.8055, 0.3753, 0.7478, 0.4389, 0.7435, 0.4387, 0.8054, 0.3752, 0.8104, 0.4389, 0.7435, 0.5, 0.7478, 0.4988, 0.7993, 0.4387, 0.8054, 0.5, 0.7478, 0.5611, 0.7522, 0.5626, 0.8055, 0.4988, 0.7993, 0.5611, 0.7522, 0.6247, 0.7478, 0.6246, 0.8104, 0.5626, 0.8055, 0.6247, 0.7478, 0.6883, 0.7435, 0.6881, 0.8054, 0.6246, 0.8104, 0.6883, 0.7435, 0.7494, 0.7478, 0.7482, 0.7993, 0.6881, 0.8054, 0.7494, 0.7478, 0.8105, 0.7522, 0.812, 0.8055, 0.7482, 0.7993, 0.8105, 0.7522, 0.8741, 0.7478, 0.874, 0.8104, 0.812, 0.8055, 0.8741, 0.7478, 0.9377, 0.7435, 0.9375, 0.8054, 0.874, 0.8104, 0.9377, 0.7435, 0.9988, 0.7478, 0.9976, 0.7993, 0.9375, 0.8054, 0.0, 0.7993, 0.06381, 0.8055, 0.06348, 0.8673, 0.00121, 0.8717, 0.06381, 0.8055, 0.1258, 0.8104, 0.1259, 0.8717, 0.06348, 0.8673, 0.1258, 0.8104, 0.1893, 0.8054, 0.1883, 0.8762, 0.1259, 0.8717, 0.1893, 0.8054, 0.2494, 0.7993, 0.2506, 0.8717, 0.1883, 0.8762, 0.2494, 0.7993, 0.3132, 0.8055, 0.3129, 0.8673, 0.2506, 0.8717, 0.3132, 0.8055, 0.3752, 0.8104, 0.3753, 0.8717, 0.3129, 0.8673, 0.3752, 0.8104, 0.4387, 0.8054, 0.4377, 0.8762, 0.3753, 0.8717, 0.4387, 0.8054, 0.4988, 0.7993, 0.5, 0.8717, 0.4377, 0.8762, 0.4988, 0.7993, 0.5626, 0.8055, 0.5623, 0.8673, 0.5, 0.8717, 0.5626, 0.8055, 0.6246, 0.8104, 0.6247, 0.8717, 0.5623, 0.8673, 0.6246, 0.8104, 0.6881, 0.8054, 0.6871, 0.8762, 0.6247, 0.8717, 0.6881, 0.8054, 0.7482, 0.7993, 0.7494, 0.8717, 0.6871, 0.8762, 0.7482, 0.7993, 0.812, 0.8055, 0.8117, 0.8673, 0.7494, 0.8717, 0.812, 0.8055, 0.874, 0.8104, 0.8741, 0.8717, 0.8117, 0.8673, 0.874, 0.8104, 0.9375, 0.8054, 0.9365, 0.8762, 0.8741, 0.8717, 0.9375, 0.8054, 0.9976, 0.7993, 0.9988, 0.8717, 0.9365, 0.8762, 0.00121, 0.8717, 0.06348, 0.8673, 0.06254, 0.9381, 0.002419, 0.9442, 0.06348, 0.8673, 0.1259, 0.8717, 0.126, 0.9331, 0.06254, 0.9381, 0.1259, 0.8717, 0.1883, 0.8762, 0.188, 0.9379, 0.126, 0.9331, 0.1883, 0.8762, 0.2506, 0.8717, 0.2518, 0.9442, 0.188, 0.9379, 0.2506, 0.8717, 0.3129, 0.8673, 0.3119, 0.9381, 0.2518, 0.9442, 0.3129, 0.8673, 0.3753, 0.8717, 0.3754, 0.9331, 0.3119, 0.9381, 0.3753, 0.8717, 0.4377, 0.8762, 0.4374, 0.9379, 0.3754, 0.9331, 0.4377, 0.8762, 0.5, 0.8717, 0.5012, 0.9442, 0.4374, 0.9379, 0.5, 0.8717, 0.5623, 0.8673, 0.5613, 0.9381, 0.5012, 0.9442, 0.5623, 0.8673, 0.6247, 0.8717, 0.6248, 0.9331, 0.5613, 0.9381, 0.6247, 0.8717, 0.6871, 0.8762, 0.6868, 0.9379, 0.6248, 0.9331, 0.6871, 0.8762, 0.7494, 0.8717, 0.7506, 0.9442, 0.6868, 0.9379, 0.7494, 0.8717, 0.8117, 0.8673, 0.8107, 0.9381, 0.7506, 0.9442, 0.8117, 0.8673, 0.8741, 0.8717, 0.8742, 0.9331, 0.8107, 0.9381, 0.8741, 0.8717, 0.9365, 0.8762, 0.9362, 0.9379, 0.8742, 0.9331, 0.9365, 0.8762, 0.9988, 0.8717, 1.0, 0.9442, 0.9362, 0.9379, 0.002419, 0.9442, 0.06254, 0.9381, 0.06234, 1.0, 0.00121, 0.9957, 0.06254, 0.9381, 0.126, 0.9331, 0.1259, 0.9957, 0.06234, 1.0, 0.126, 0.9331, 0.188, 0.9379, 0.1895, 0.9913, 0.1259, 0.9957, 0.188, 0.9379, 0.2518, 0.9442, 0.2506, 0.9957, 0.1895, 0.9913, 0.2518, 0.9442, 0.3119, 0.9381, 0.3117, 1.0, 0.2506, 0.9957, 0.3119, 0.9381, 0.3754, 0.9331, 0.3753, 0.9957, 0.3117, 1.0, 0.3754, 0.9331, 0.4374, 0.9379, 0.4389, 0.9913, 0.3753, 0.9957, 0.4374, 0.9379, 0.5012, 0.9442, 0.5, 0.9957, 0.4389, 0.9913, 0.5012, 0.9442, 0.5613, 0.9381, 0.5611, 1.0, 0.5, 0.9957, 0.5613, 0.9381, 0.6248, 0.9331, 0.6247, 0.9957, 0.5611, 1.0, 0.6248, 0.9331, 0.6868, 0.9379, 0.6883, 0.9913, 0.6247, 0.9957, 0.6868, 0.9379, 0.7506, 0.9442, 0.7494, 0.9957, 0.6883, 0.9913, 0.7506, 0.9442, 0.8107, 0.9381, 0.8105, 1.0, 0.7494, 0.9957, 0.8107, 0.9381, 0.8742, 0.9331, 0.8741, 0.9957, 0.8105, 1.0, 0.8742, 0.9331, 0.9362, 0.9379, 0.9377, 0.9913, 0.8741, 0.9957, 0.9362, 0.9379, 1.0, 0.9442, 0.9988, 0.9957, 0.9377, 0.9913])
me_plane_002.materials.append(mat_material)
me_plane_002.use_remesh_preserve_volume = False
me_plane_002.use_remesh_preserve_attributes = False
me_plane_002.use_mirror_vertex_groups = False
me_plane_002.update()
me_plane = bpy.data.meshes.new('Plane')
me_plane.from_pydata([(-1.0, -1.0, 0.0), (1.0, -1.0, 0.0), (-1.0, 1.0, 0.0), (1.0, 1.0, 0.0)], [], [(0, 1, 3, 2)])
me_plane.use_remesh_preserve_volume = False
me_plane.use_remesh_preserve_attributes = False
me_plane.use_mirror_vertex_groups = False
me_plane.update()
me_circle_001 = bpy.data.meshes.new('Circle.001')
me_circle_001.from_pydata([(-1.0, -1.0, 0.0), (1.0, -1.0, 0.0), (-1.0, 1.0, 0.0), (1.0, 1.0, 0.0), (-1.0, 0.7143, 0.0), (-1.0, 0.4286, 0.0), (-1.0, 0.1429, 0.0), (-1.0, -0.1429, 0.0), (-1.0, -0.4286, 0.0), (-1.0, -0.7143, 0.0), (-0.7143, -1.0, 0.0), (-0.4286, -1.0, 0.0), (-0.1429, -1.0, 0.0), (0.1429, -1.0, 0.0), (0.4286, -1.0, 0.0), (0.7143, -1.0, 0.0), (1.0, -0.7143, 0.0), (1.0, -0.4286, 0.0), (1.0, -0.1429, 0.0), (1.0, 0.1429, 0.0), (1.0, 0.4286, 0.0), (1.0, 0.7143, 0.0), (0.7143, 1.0, 0.0), (0.4286, 1.0, 0.0), (0.1429, 1.0, 0.0), (-0.1429, 1.0, 0.0), (-0.4286, 1.0, 0.0), (-0.7143, 1.0, 0.0), (-0.7143, 0.7143, 0.0), (-0.7143, 0.4286, 0.0), (-0.7143, 0.1429, 0.0), (-0.7143, -0.1429, 0.0), (-0.7143, -0.4286, 0.0), (-0.7143, -0.7143, 0.0), (-0.4286, 0.7143, 0.0), (-0.4286, 0.4286, 0.0), (-0.4286, 0.1429, 0.0), (-0.4286, -0.1429, 0.0), (-0.4286, -0.4286, 0.0), (-0.4286, -0.7143, 0.0), (-0.1429, 0.7143, 0.0), (-0.1429, 0.4286, 0.0), (-0.1429, 0.1429, 0.0), (-0.1429, -0.1429, 0.0), (-0.1429, -0.4286, 0.0), (-0.1429, -0.7143, 0.0), (0.1429, 0.7143, 0.0), (0.1429, 0.4286, 0.0), (0.1429, 0.1429, 0.0), (0.1429, -0.1429, 0.0), (0.1429, -0.4286, 0.0), (0.1429, -0.7143, 0.0), (0.4286, 0.7143, 0.0), (0.4286, 0.4286, 0.0), (0.4286, 0.1429, 0.0), (0.4286, -0.1429, 0.0), (0.4286, -0.4286, 0.0), (0.4286, -0.7143, 0.0), (0.7143, 0.7143, 0.0), (0.7143, 0.4286, 0.0), (0.7143, 0.1429, 0.0), (0.7143, -0.1429, 0.0), (0.7143, -0.4286, 0.0), (0.7143, -0.7143, 0.0)], [], [(63, 16, 1, 15), (9, 33, 10, 0), (33, 39, 11, 10), (39, 45, 12, 11), (45, 51, 13, 12), (51, 57, 14, 13), (57, 63, 15, 14), (2, 27, 28, 4), (4, 28, 29, 5), (5, 29, 30, 6), (6, 30, 31, 7), (7, 31, 32, 8), (8, 32, 33, 9), (27, 26, 34, 28), (28, 34, 35, 29), (29, 35, 36, 30), (30, 36, 37, 31), (31, 37, 38, 32), (32, 38, 39, 33), (26, 25, 40, 34), (34, 40, 41, 35), (35, 41, 42, 36), (36, 42, 43, 37), (37, 43, 44, 38), (38, 44, 45, 39), (25, 24, 46, 40), (40, 46, 47, 41), (41, 47, 48, 42), (42, 48, 49, 43), (43, 49, 50, 44), (44, 50, 51, 45), (24, 23, 52, 46), (46, 52, 53, 47), (47, 53, 54, 48), (48, 54, 55, 49), (49, 55, 56, 50), (50, 56, 57, 51), (23, 22, 58, 52), (52, 58, 59, 53), (53, 59, 60, 54), (54, 60, 61, 55), (55, 61, 62, 56), (56, 62, 63, 57), (22, 3, 21, 58), (58, 21, 20, 59), (59, 20, 19, 60), (60, 19, 18, 61), (61, 18, 17, 62), (62, 17, 16, 63)])
_uv = me_circle_001.uv_layers.new(name='UVMap')
_uv.uv.foreach_set('vector', [0.0, 0.0, 0.0, 0.0, 0.0, 0.0, 0.0, 0.0, 0.0, 0.0, 0.0, 0.0, 0.0, 0.0, 0.0, 0.0, 0.0, 0.0, 0.0, 0.0, 0.0, 0.0, 0.0, 0.0, 0.0, 0.0, 0.0, 0.0, 0.0, 0.0, 0.0, 0.0, 0.0, 0.0, 0.0, 0.0, 0.0, 0.0, 0.0, 0.0, 0.0, 0.0, 0.0, 0.0, 0.0, 0.0, 0.0, 0.0, 0.0, 0.0, 0.0, 0.0, 0.0, 0.0, 0.0, 0.0, 0.0, 0.0, 0.0, 0.0, 0.0, 0.0, 0.0, 0.0, 0.0, 0.0, 0.0, 0.0, 0.0, 0.0, 0.0, 0.0, 0.0, 0.0, 0.0, 0.0, 0.0, 0.0, 0.0, 0.0, 0.0, 0.0, 0.0, 0.0, 0.0, 0.0, 0.0, 0.0, 0.0, 0.0, 0.0, 0.0, 0.0, 0.0, 0.0, 0.0, 0.0, 0.0, 0.0, 0.0, 0.0, 0.0, 0.0, 0.0, 0.0, 0.0, 0.0, 0.0, 0.0, 0.0, 0.0, 0.0, 0.0, 0.0, 0.0, 0.0, 0.0, 0.0, 0.0, 0.0, 0.0, 0.0, 0.0, 0.0, 0.0, 0.0, 0.0, 0.0, 0.0, 0.0, 0.0, 0.0, 0.0, 0.0, 0.0, 0.0, 0.0, 0.0, 0.0, 0.0, 0.0, 0.0, 0.0, 0.0, 0.0, 0.0, 0.0, 0.0, 0.0, 0.0, 0.0, 0.0, 0.0, 0.0, 0.0, 0.0, 0.0, 0.0, 0.0, 0.0, 0.0, 0.0, 0.0, 0.0, 0.0, 0.0, 0.0, 0.0, 0.0, 0.0, 0.0, 0.0, 0.0, 0.0, 0.0, 0.0, 0.0, 0.0, 0.0, 0.0, 0.0, 0.0, 0.0, 0.0, 0.0, 0.0, 0.0, 0.0, 0.0, 0.0, 0.0, 0.0, 0.0, 0.0, 0.0, 0.0, 0.0, 0.0, 0.0, 0.0, 0.0, 0.0, 0.0, 0.0, 0.0, 0.0, 0.0, 0.0, 0.0, 0.0, 0.0, 0.0, 0.0, 0.0, 0.0, 0.0, 0.0, 0.0, 0.0, 0.0, 0.0, 0.0, 0.0, 0.0, 0.0, 0.0, 0.0, 0.0, 0.0, 0.0, 0.0, 0.0, 0.0, 0.0, 0.0, 0.0, 0.0, 0.0, 0.0, 0.0, 0.0, 0.0, 0.0, 0.0, 0.0, 0.0, 0.0, 0.0, 0.0, 0.0, 0.0, 0.0, 0.0, 0.0, 0.0, 0.0, 0.0, 0.0, 0.0, 0.0, 0.0, 0.0, 0.0, 0.0, 0.0, 0.0, 0.0, 0.0, 0.0, 0.0, 0.0, 0.0, 0.0, 0.0, 0.0, 0.0, 0.0, 0.0, 0.0, 0.0, 0.0, 0.0, 0.0, 0.0, 0.0, 0.0, 0.0, 0.0, 0.0, 0.0, 0.0, 0.0, 0.0, 0.0, 0.0, 0.0, 0.0, 0.0, 0.0, 0.0, 0.0, 0.0, 0.0, 0.0, 0.0, 0.0, 0.0, 0.0, 0.0, 0.0, 0.0, 0.0, 0.0, 0.0, 0.0, 0.0, 0.0, 0.0, 0.0, 0.0, 0.0, 0.0, 0.0, 0.0, 0.0, 0.0, 0.0, 0.0, 0.0, 0.0, 0.0, 0.0, 0.0, 0.0, 0.0, 0.0, 0.0, 0.0, 0.0, 0.0, 0.0, 0.0, 0.0, 0.0, 0.0, 0.0, 0.0, 0.0, 0.0, 0.0, 0.0, 0.0, 0.0, 0.0, 0.0, 0.0, 0.0, 0.0, 0.0, 0.0, 0.0, 0.0, 0.0, 0.0, 0.0, 0.0, 0.0, 0.0, 0.0, 0.0, 0.0, 0.0, 0.0, 0.0, 0.0, 0.0, 0.0, 0.0, 0.0, 0.0, 0.0, 0.0, 0.0, 0.0, 0.0, 0.0, 0.0, 0.0, 0.0, 0.0, 0.0, 0.0])
me_circle_001.use_remesh_preserve_volume = False
me_circle_001.use_remesh_preserve_attributes = False
me_circle_001.use_mirror_vertex_groups = False
me_circle_001.update()

# ---- objects
ob_circlewater = bpy.data.objects.new('circlewater', me_plane_001)
ob_circlewater_shape = bpy.data.objects.new('circlewater.shape', me_plane_002)
ob_circlewater_hd = bpy.data.objects.new('circlewater_HD', me_plane)
ob_lamp = bpy.data.objects.new('Lamp', light_lamp)
ob_camera = bpy.data.objects.new('Camera', cam_camera)
ob_circle_water_001 = bpy.data.objects.new('circle_water.001', me_circle_001)

# ---- transforms, parenting, visibility, modifiers, constraints
ob_circlewater.location = (0.0, 0.0, 0.0)
ob_circlewater.lineart.crease_threshold = 0.0
ob_circlewater_shape.location = (-6.9, -7.0, 0.0)
ob_circlewater_shape.hide_viewport = True
ob_circlewater_shape.lineart.crease_threshold = 0.0
ob_circlewater_hd.location = (-6.9, -7.0, 0.2935)
ob_circlewater_hd.scale = (0.3, 0.3, 0.3)
ob_circlewater_hd.hide_viewport = True
ob_circlewater_hd.lineart.crease_threshold = 0.0
_m = ob_circlewater_hd.modifiers.new('Ocean', 'OCEAN')
_m.repeat_x = 4
_m.repeat_y = 4
_m.resolution = 12
_m.viewport_resolution = 12
_m.spatial_size = 20
_m.time = 2.0
_m.filepath = '///cache_ocean'
ob_lamp.location = (4.076, 1.005, 5.904)
ob_lamp.rotation_euler = (0.6503, 0.05522, 1.866)
ob_lamp.lock_rotations_4d = False
ob_lamp.empty_display_type = 'ARROWS'
ob_lamp.color = (0.0, 0.0, 0.0, 0.0)
ob_lamp.lineart.crease_threshold = 0.0
ob_camera.location = (7.481, -6.508, 5.344)
ob_camera.rotation_euler = (1.109, 0.01082, 0.8149)
ob_camera.lock_rotations_4d = False
ob_camera.empty_display_type = 'ARROWS'
ob_camera.color = (0.0, 0.0, 0.0, 0.0)
ob_camera.display_type = 'WIRE'
ob_camera.lineart.crease_threshold = 0.0
ob_circle_water_001.location = (0.0, 0.0, 0.0)
ob_circle_water_001.hide_viewport = True
ob_circle_water_001.lineart.crease_threshold = 0.0

# ---- collection membership
col_collection_1.objects.link(ob_circlewater)
col_collection_1.objects.link(ob_circlewater_shape)
col_collection_1.objects.link(ob_circlewater_hd)
col_collection_1.objects.link(ob_lamp)
col_collection_1.objects.link(ob_camera)
col_collection_2.objects.link(ob_circle_water_001)

# ---- scene / render settings (as saved in the file)
scene.camera = ob_camera
scene.frame_start = 1; scene.frame_end = 250; scene.frame_set(25)
scene.render.engine = 'CYCLES'
scene.render.resolution_percentage = 50
scene.render.dither_intensity = 0.0
scene.render.use_bake_selected_to_active = True
scene.cycles.use_denoising = False
scene.cycles.samples = 10
scene.cycles.sampling_pattern = 'TABULATED_SOBOL'
scene.cycles.light_sampling_threshold = 0.0
scene.cycles.use_adaptive_sampling = False
scene.cycles.use_light_tree = False
scene.cycles.blur_glossy = 0.0
scene.cycles.volume_bounces = 1
scene.cycles.pixel_filter_type = 'GAUSSIAN'
scene.cycles.sample_clamp_indirect = 0.0
scene.cycles.bake_type = 'NORMAL'
scene.view_settings.view_transform = 'Standard'
bpy.context.view_layer.update()
